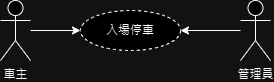

The diagram above was exported from draw.io. Its source (the exported page's mxGraphModel, read from the mxfile embedded in the PNG):
<mxGraphModel dx="1042" dy="569" grid="1" gridSize="10" guides="1" tooltips="1" connect="1" arrows="1" fold="1" page="1" pageScale="1" pageWidth="827" pageHeight="1169" math="0" shadow="0">
  <root>
    <mxCell id="0" />
    <mxCell id="1" parent="0" />
    <mxCell id="UjT_060HynP0TASqDiyJ-1" value="車主" style="shape=umlActor;verticalLabelPosition=bottom;verticalAlign=top;html=1;outlineConnect=0;" parent="1" vertex="1">
      <mxGeometry x="240" y="220" width="30" height="60" as="geometry" />
    </mxCell>
    <mxCell id="UjT_060HynP0TASqDiyJ-2" value="管理員" style="shape=umlActor;verticalLabelPosition=bottom;verticalAlign=top;html=1;outlineConnect=0;" parent="1" vertex="1">
      <mxGeometry x="480" y="220" width="30" height="60" as="geometry" />
    </mxCell>
    <mxCell id="UjT_060HynP0TASqDiyJ-3" value="入場停車" style="ellipse;whiteSpace=wrap;html=1;align=center;dashed=1;" parent="1" vertex="1">
      <mxGeometry x="320" y="230" width="100" height="40" as="geometry" />
    </mxCell>
    <mxCell id="UjT_060HynP0TASqDiyJ-4" value="" style="endArrow=classic;html=1;rounded=0;" parent="1" source="UjT_060HynP0TASqDiyJ-1" target="UjT_060HynP0TASqDiyJ-3" edge="1">
      <mxGeometry width="50" height="50" relative="1" as="geometry">
        <mxPoint x="390" y="260" as="sourcePoint" />
        <mxPoint x="440" y="210" as="targetPoint" />
      </mxGeometry>
    </mxCell>
    <mxCell id="UjT_060HynP0TASqDiyJ-5" value="" style="endArrow=classic;html=1;rounded=0;" parent="1" source="UjT_060HynP0TASqDiyJ-3" edge="1">
      <mxGeometry width="50" height="50" relative="1" as="geometry">
        <mxPoint x="420" y="300" as="sourcePoint" />
        <mxPoint x="420" y="250" as="targetPoint" />
      </mxGeometry>
    </mxCell>
    <mxCell id="UjT_060HynP0TASqDiyJ-11" value="" style="endArrow=classic;html=1;rounded=0;entryX=1;entryY=0.5;entryDx=0;entryDy=0;" parent="1" source="UjT_060HynP0TASqDiyJ-2" target="UjT_060HynP0TASqDiyJ-3" edge="1">
      <mxGeometry width="50" height="50" relative="1" as="geometry">
        <mxPoint x="390" y="260" as="sourcePoint" />
        <mxPoint x="440" y="210" as="targetPoint" />
      </mxGeometry>
    </mxCell>
  </root>
</mxGraphModel>